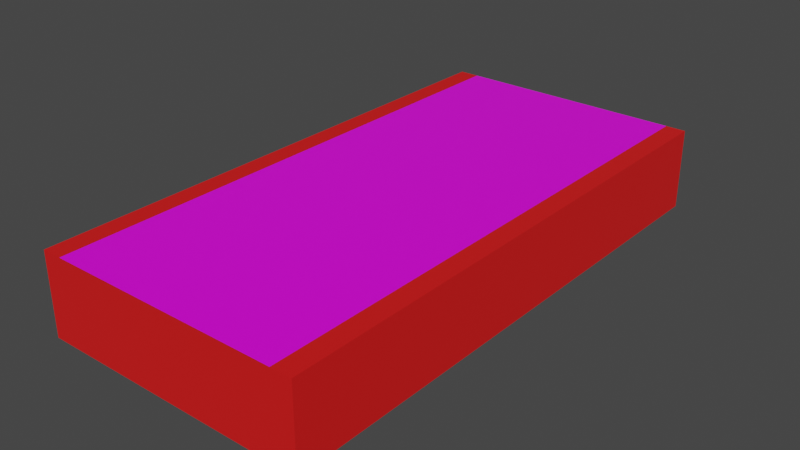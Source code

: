 # Source: Ground.blend  (saved by Blender 3.1.7; exported with 4.5.12 LTS)
import bpy
from mathutils import Matrix  # noqa: F401  (used for matrix-valued properties, if any)

bpy.ops.wm.read_factory_settings(use_empty=True)
scene = bpy.context.scene
scene.name = 'Scene'

# ---- collections
col_collection = bpy.data.collections.new('Collection'); scene.collection.children.link(col_collection)

# ---- images (referenced by path relative to the original .blend; pixels are not part of the script)
import os
ASSET_DIR = os.environ.get("B2B_ASSET_DIR", "")  # directory of the original .blend (textures are referenced by path, not embedded)
HERE = os.path.dirname(os.path.abspath(__file__))  # packed textures are extracted next to this script under _unpacked/

def load_image(name, relpath, width, height, colorspace="sRGB"):
    """Load a texture the original file referenced (path relative to the .blend, or extracted next to this script)."""
    p = next((c for c in (os.path.join(HERE, relpath), os.path.join(ASSET_DIR, relpath)) if relpath and os.path.exists(c)), "")
    if p:
        img = bpy.data.images.load(p, check_existing=True)
        img.name = name
    else:  # same state as the original file: an image datablock whose file is absent (Cycles renders it pink)
        img = bpy.data.images.new(name, width, height)
        img.source = "FILE"
        img.filepath = "//" + (relpath or name)
    img.colorspace_settings.name = colorspace
    return img
img_direction_png = load_image('Direction.png', 'Direction.png', 1024, 1024, 'sRGB')

# ---- materials (node trees are filled in below, after node groups)
mat_material = bpy.data.materials.new('Material')
mat_material.alpha_threshold = 0.0
mat_material.use_transparent_shadow = False
mat_material.line_color = (0.0, 0.0, 0.0, 1.0)
mat_material_001 = bpy.data.materials.new('Material.001')
mat_material_001.use_transparent_shadow = False

# ---- material node trees
mat_material.use_nodes = True; mat_material.node_tree.nodes.clear()
_N = mat_material.node_tree.nodes; _L = mat_material.node_tree.links
n0 = _N.new('ShaderNodeOutputMaterial'); n0.name = 'Material Output'; n0.location = (300, 300)
n1 = _N.new('ShaderNodeBsdfPrincipled'); n1.name = 'Principled BSDF'; n1.location = (10, 300)
n1.distribution = 'GGX'
n1.subsurface_method = 'RANDOM_WALK_SKIN'
n1.inputs[2].default_value = 0.4
n1.inputs[3].default_value = 1.45
n1.inputs[27].default_value = (0.0, 0.0, 0.0, 1.0)
n1.inputs[28].default_value = 1.0
n2 = _N.new('ShaderNodeTexImage'); n2.name = 'Image Texture'; n2.location = (-280, 280)
n2.image = img_direction_png
_L.new(n1.outputs[0], n0.inputs[0])
_L.new(n2.outputs[0], n1.inputs[0])
n0.is_active_output = True
mat_material_001.use_nodes = True; mat_material_001.node_tree.nodes.clear()
_N = mat_material_001.node_tree.nodes; _L = mat_material_001.node_tree.links
n0 = _N.new('ShaderNodeBsdfPrincipled'); n0.name = 'Principled BSDF'; n0.location = (10, 300)
n0.distribution = 'GGX'
n0.subsurface_method = 'RANDOM_WALK_SKIN'
n0.inputs[0].default_value = (0.8, 0.009515, 0.009515, 1.0)
n0.inputs[3].default_value = 1.45
n0.inputs[27].default_value = (0.0, 0.0, 0.0, 1.0)
n0.inputs[28].default_value = 1.0
n1 = _N.new('ShaderNodeOutputMaterial'); n1.name = 'Material Output'; n1.location = (300, 300)
_L.new(n0.outputs[0], n1.inputs[0])
n1.is_active_output = True

# ---- world
world_world = bpy.data.worlds.new('World'); scene.world = world_world
world_world.use_nodes = True; world_world.node_tree.nodes.clear()
_N = world_world.node_tree.nodes; _L = world_world.node_tree.links
n0 = _N.new('ShaderNodeOutputWorld'); n0.name = 'World Output'; n0.location = (300, 300)
n1 = _N.new('ShaderNodeBackground'); n1.name = 'Background'; n1.location = (10, 300)
n1.inputs[0].default_value = (0.05088, 0.05088, 0.05088, 1.0)
_L.new(n1.outputs[0], n0.inputs[0])
n0.is_active_output = True
world_world.color = (0.05088, 0.05088, 0.05088)
world_world.use_sun_shadow = False
world_world.sun_shadow_jitter_overblur = 0.0

# ---- meshes
me_cube_001 = bpy.data.meshes.new('Cube.001')
me_cube_001.from_pydata([(-1.0, -1.0, -1.0), (-1.0, -1.0, 1.0), (-1.0, 1.0, -1.0), (-1.0, 1.0, 1.0), (1.0, -1.0, -1.0), (1.0, -1.0, 1.0), (1.0, 1.0, -1.0), (1.0, 1.0, 1.0), (0.85, 1.0, 1.0), (-0.85, 1.0, 1.0), (-0.85, -1.0, 1.0), (0.85, -1.0, 1.0)], [], [(0, 1, 3, 2), (3, 1, 10, 9), (6, 7, 5, 4), (9, 10, 11, 8), (2, 6, 4, 0), (8, 11, 5, 7), (0, 4, 5, 1), (2, 3, 7, 6)])
me_cube_001.polygons.foreach_set('material_index', [1, 1, 1, 0, 1, 1, 1, 1])
_uv = me_cube_001.uv_layers.new(name='UVMap')
_uv.uv.foreach_set('vector', [0.375, 0.0, 0.625, 0.0, 0.625, 0.25, 0.375, 0.25, 0.625, 0.25, 0.625, 0.0, 0.0, 0.0, 0.0, 0.0, 0.375, 0.5, 0.625, 0.5, 0.625, 0.75, 0.375, 0.75, 0.0, 1.0, 0.0, 0.0, 1.0, 0.0, 1.0, 1.0, 0.125, 0.5, 0.375, 0.5, 0.375, 0.75, 0.125, 0.75, 0.0, 0.0, 0.0, 0.0, 0.625, 0.75, 0.625, 0.5, 0.125, 0.75, 0.375, 0.75, 0.625, 0.75, 0.625, 0.0, 0.125, 0.5, 0.625, 0.25, 0.625, 0.5, 0.375, 0.5])
me_cube_001.materials.append(mat_material)
me_cube_001.materials.append(mat_material_001)
me_cube_001.use_remesh_fix_poles = True
me_cube_001.use_remesh_preserve_attributes = False
me_cube_001.update()

# ---- objects
ob_cube = bpy.data.objects.new('Cube', me_cube_001)

# ---- transforms, parenting, visibility, modifiers, constraints
ob_cube.location = (0.0, 0.0, 0.0)
ob_cube.scale = (1.0, 2.0, 0.3)

# ---- collection membership
col_collection.objects.link(ob_cube)

# ---- scene / render settings (as saved in the file)
scene.frame_start = 1; scene.frame_end = 250; scene.frame_set(1)
scene.render.engine = 'BLENDER_EEVEE_NEXT'
scene.cycles.sampling_pattern = 'TABULATED_SOBOL'
scene.cycles.use_light_tree = False
scene.view_settings.view_transform = 'Filmic'
bpy.context.view_layer.update()

# ---- added for rendering (the .blend has no active camera and no usable light): camera, sun
cam_auto = bpy.data.cameras.new('AutoCamera')
cam_auto.lens = 50.0
cam_auto.sensor_width = 36.0
cam_auto.clip_end = 1000.0
ob_auto_camera = bpy.data.objects.new('AutoCamera', cam_auto)
scene.collection.objects.link(ob_auto_camera)
ob_auto_camera.location = (4.1748, -5.00976, 3.33984)
ob_auto_camera.rotation_euler = (1.09748, -7.21219e-08, 0.694738)
scene.camera = ob_auto_camera
light_auto_sun = bpy.data.lights.new('AutoSun', 'SUN')
light_auto_sun.energy = 3.0
light_auto_sun.angle = 0.0523599
ob_auto_sun = bpy.data.objects.new('AutoSun', light_auto_sun)
scene.collection.objects.link(ob_auto_sun)
ob_auto_sun.rotation_euler = (0.872665, 0.174533, 0.523599)
bpy.context.view_layer.update()
